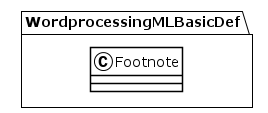

The diagram above was rendered by PlantUML. Its source (embedded in the PNG):
@startuml
!theme plain
package WordprocessingMLBasicDef {
class Footnote {
}
}
@enduml